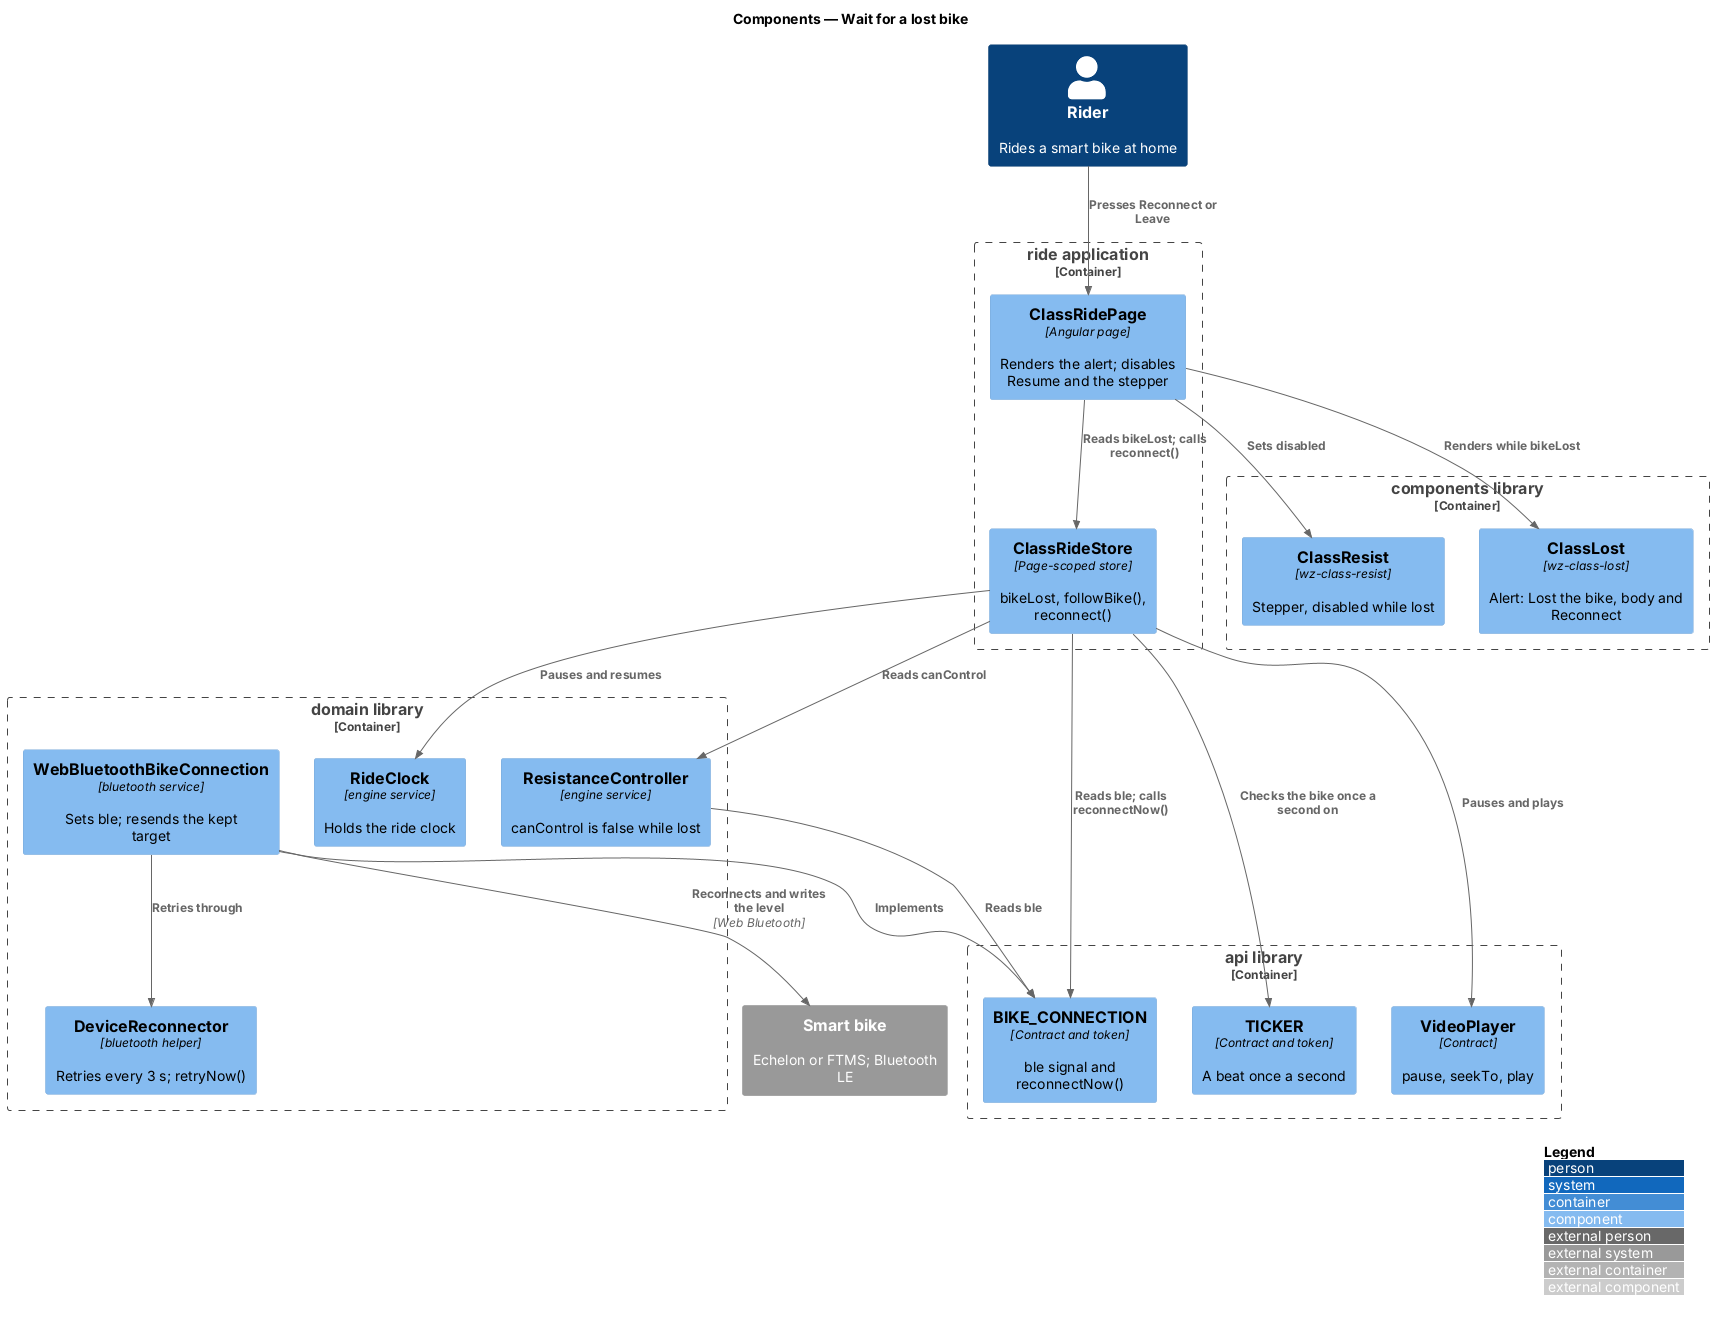

The diagram above was rendered by PlantUML. Its source (embedded in the PNG):
@startuml
!include <C4/C4_Component>
LAYOUT_WITH_LEGEND()
title Components — Wait for a lost bike

Person(rider, "Rider", "Rides a smart bike at home")
System_Ext(bike, "Smart bike", "Echelon or FTMS; Bluetooth LE")

Container_Boundary(ride, "ride application") {
  Component(page, "ClassRidePage", "Angular page", "Renders the alert; disables Resume and the stepper")
  Component(store, "ClassRideStore", "Page-scoped store", "bikeLost, followBike(), reconnect()")
}
Container_Boundary(components, "components library") {
  Component(lost, "ClassLost", "wz-class-lost", "Alert: Lost the bike, body and Reconnect")
  Component(resist, "ClassResist", "wz-class-resist", "Stepper, disabled while lost")
}
Container_Boundary(domain, "domain library") {
  Component(clock, "RideClock", "engine service", "Holds the ride clock")
  Component(rc, "ResistanceController", "engine service", "canControl is false while lost")
  Component(wb, "WebBluetoothBikeConnection", "bluetooth service", "Sets ble; resends the kept target")
  Component(recon, "DeviceReconnector", "bluetooth helper", "Retries every 3 s; retryNow()")
}
Container_Boundary(api, "api library") {
  Component(conn, "BIKE_CONNECTION", "Contract and token", "ble signal and reconnectNow()")
  Component(tick, "TICKER", "Contract and token", "A beat once a second")
  Component(vp, "VideoPlayer", "Contract", "pause, seekTo, play")
}

Rel(rider, page, "Presses Reconnect or Leave")
Rel(page, lost, "Renders while bikeLost")
Rel(page, resist, "Sets disabled")
Rel(page, store, "Reads bikeLost; calls reconnect()")
Rel(store, conn, "Reads ble; calls reconnectNow()")
Rel(store, tick, "Checks the bike once a second on")
Rel(store, clock, "Pauses and resumes")
Rel(store, vp, "Pauses and plays")
Rel(store, rc, "Reads canControl")
Rel(rc, conn, "Reads ble")
Rel(wb, conn, "Implements")
Rel(wb, recon, "Retries through")
Rel(wb, bike, "Reconnects and writes the level", "Web Bluetooth")
@enduml